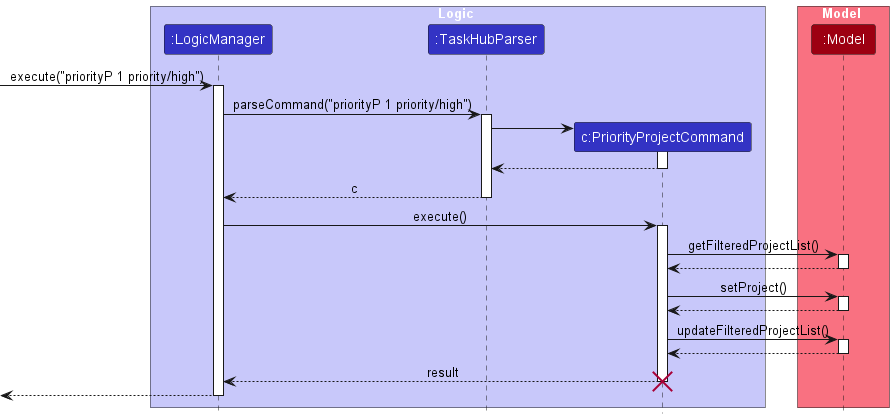

The diagram above was rendered by PlantUML. Its source (embedded in the PNG):
@startuml
!include style.puml
skinparam ArrowFontStyle plain

box Logic LOGIC_COLOR_T1
participant ":LogicManager" as LogicManager LOGIC_COLOR
participant ":TaskHubParser" as TaskHubParser LOGIC_COLOR
participant "c:PriorityProjectCommand" as PriorityProjectCommand LOGIC_COLOR
end box

box Model MODEL_COLOR_T1
participant ":Model" as Model MODEL_COLOR
end box
[-> LogicManager : execute("priorityP 1 priority/high")
activate LogicManager

LogicManager -> TaskHubParser : parseCommand("priorityP 1 priority/high")
activate TaskHubParser

create PriorityProjectCommand
TaskHubParser -> PriorityProjectCommand
activate PriorityProjectCommand

PriorityProjectCommand --> TaskHubParser
deactivate PriorityProjectCommand

TaskHubParser --> LogicManager : c
deactivate TaskHubParser

LogicManager -> PriorityProjectCommand : execute()
activate PriorityProjectCommand

PriorityProjectCommand -> Model : getFilteredProjectList()
activate Model

Model --> PriorityProjectCommand
deactivate Model

PriorityProjectCommand -> Model : setProject()
activate Model

Model --> PriorityProjectCommand
deactivate Model

PriorityProjectCommand -> Model : updateFilteredProjectList()
activate Model

Model --> PriorityProjectCommand
deactivate Model

PriorityProjectCommand --> LogicManager : result
destroy PriorityProjectCommand

[<--LogicManager
deactivate LogicManager
@enduml